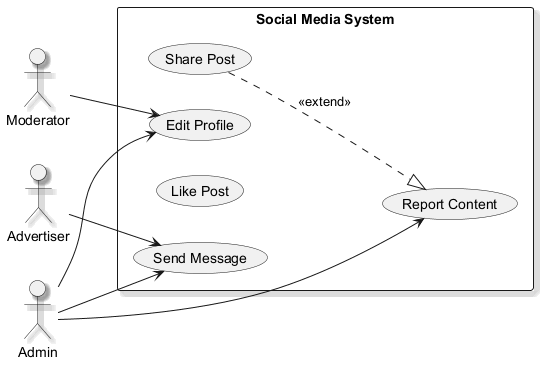

The diagram above was rendered by PlantUML. Its source (embedded in the PNG):
@startuml
skinparam monochrome true
skinparam shadowing true
left to right direction
actor "Advertiser" as Advertiser
actor "Moderator" as Moderator
actor "Admin" as Admin
rectangle "Social Media System" {
  usecase "Share Post" as UC_SharePost
  usecase "Send Message" as UC_SendMessage
  usecase "Report Content" as UC_ReportContent
  usecase "Like Post" as UC_LikePost
  usecase "Edit Profile" as UC_EditProfile
}
Advertiser --> UC_SendMessage
Moderator --> UC_EditProfile
Admin --> UC_EditProfile
Admin --> UC_ReportContent
Admin --> UC_SendMessage
UC_SharePost ..|> UC_ReportContent : <<extend>>
@enduml